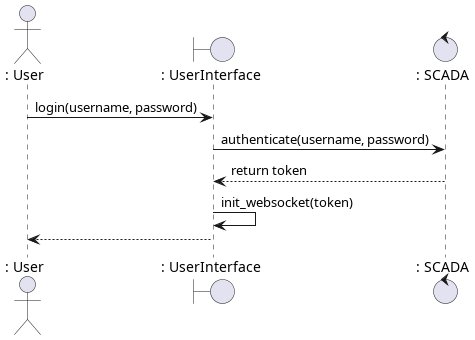

The diagram above was rendered by PlantUML. Its source (embedded in the PNG):
@startuml

actor	": User" as User
boundary	": UserInterface" as UserInterface
control		": SCADA" as Scada

User -> UserInterface : login(username, password)
UserInterface -> Scada : authenticate(username, password)
Scada --> UserInterface : return token
UserInterface -> UserInterface : init_websocket(token)
UserInterface --> User

@enduml